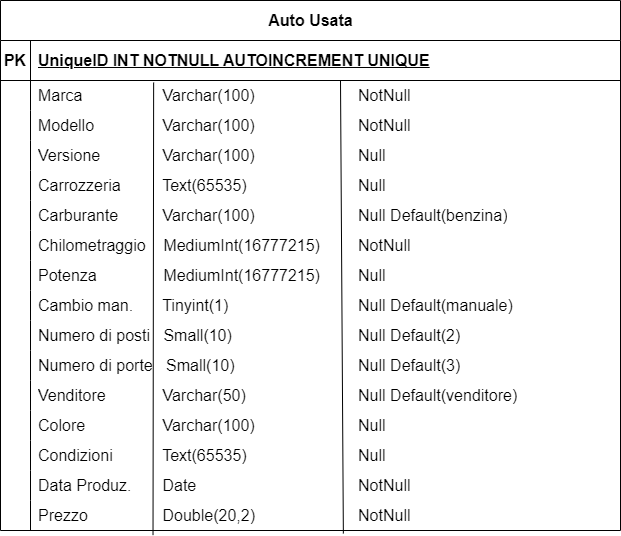

The diagram above was exported from draw.io. Its source (the exported page's mxGraphModel, read from the mxfile embedded in the PNG):
<mxGraphModel dx="1050" dy="591" grid="1" gridSize="10" guides="1" tooltips="1" connect="1" arrows="1" fold="1" page="1" pageScale="1" pageWidth="850" pageHeight="1100" math="0" shadow="0" extFonts="Permanent Marker^https://fonts.googleapis.com/css?family=Permanent+Marker">
  <root>
    <mxCell id="0" />
    <mxCell id="1" parent="0" />
    <mxCell id="FbjRl_yFSceoVowllAYX-19" value="" style="shape=tableRow;horizontal=0;startSize=0;swimlaneHead=0;swimlaneBody=0;fillColor=none;collapsible=0;dropTarget=0;points=[[0,0.5],[1,0.5]];portConstraint=eastwest;top=0;left=0;right=0;bottom=0;fontSize=16;" vertex="1" parent="1">
      <mxGeometry x="170" y="290" width="335" height="30" as="geometry" />
    </mxCell>
    <mxCell id="FbjRl_yFSceoVowllAYX-20" value="" style="shape=partialRectangle;connectable=0;fillColor=none;top=0;left=0;bottom=0;right=0;editable=1;overflow=hidden;whiteSpace=wrap;html=1;fontSize=16;" vertex="1" parent="FbjRl_yFSceoVowllAYX-19">
      <mxGeometry width="30" height="30" as="geometry">
        <mxRectangle width="30" height="30" as="alternateBounds" />
      </mxGeometry>
    </mxCell>
    <mxCell id="FbjRl_yFSceoVowllAYX-22" value="Auto Usata" style="shape=table;startSize=40;container=1;collapsible=1;childLayout=tableLayout;fixedRows=1;rowLines=0;fontStyle=1;align=center;resizeLast=1;html=1;fontSize=16;" vertex="1" parent="1">
      <mxGeometry x="100" y="80" width="620" height="530" as="geometry" />
    </mxCell>
    <mxCell id="FbjRl_yFSceoVowllAYX-23" value="" style="shape=tableRow;horizontal=0;startSize=0;swimlaneHead=0;swimlaneBody=0;fillColor=none;collapsible=0;dropTarget=0;points=[[0,0.5],[1,0.5]];portConstraint=eastwest;top=0;left=0;right=0;bottom=1;fontSize=16;" vertex="1" parent="FbjRl_yFSceoVowllAYX-22">
      <mxGeometry y="40" width="620" height="40" as="geometry" />
    </mxCell>
    <mxCell id="FbjRl_yFSceoVowllAYX-24" value="PK" style="shape=partialRectangle;connectable=0;fillColor=none;top=0;left=0;bottom=0;right=0;fontStyle=1;overflow=hidden;whiteSpace=wrap;html=1;fontSize=16;" vertex="1" parent="FbjRl_yFSceoVowllAYX-23">
      <mxGeometry width="30" height="40" as="geometry">
        <mxRectangle width="30" height="40" as="alternateBounds" />
      </mxGeometry>
    </mxCell>
    <mxCell id="FbjRl_yFSceoVowllAYX-25" value="UniqueID INT NOTNULL AUTOINCREMENT UNIQUE" style="shape=partialRectangle;connectable=0;fillColor=none;top=0;left=0;bottom=0;right=0;align=left;spacingLeft=6;fontStyle=5;overflow=hidden;whiteSpace=wrap;html=1;fontSize=16;" vertex="1" parent="FbjRl_yFSceoVowllAYX-23">
      <mxGeometry x="30" width="590" height="40" as="geometry">
        <mxRectangle width="590" height="40" as="alternateBounds" />
      </mxGeometry>
    </mxCell>
    <mxCell id="FbjRl_yFSceoVowllAYX-26" value="" style="shape=tableRow;horizontal=0;startSize=0;swimlaneHead=0;swimlaneBody=0;fillColor=none;collapsible=0;dropTarget=0;points=[[0,0.5],[1,0.5]];portConstraint=eastwest;top=0;left=0;right=0;bottom=0;fontSize=16;" vertex="1" parent="FbjRl_yFSceoVowllAYX-22">
      <mxGeometry y="80" width="620" height="30" as="geometry" />
    </mxCell>
    <mxCell id="FbjRl_yFSceoVowllAYX-27" value="" style="shape=partialRectangle;connectable=0;fillColor=none;top=0;left=0;bottom=0;right=0;editable=1;overflow=hidden;whiteSpace=wrap;html=1;fontSize=16;" vertex="1" parent="FbjRl_yFSceoVowllAYX-26">
      <mxGeometry width="30" height="30" as="geometry">
        <mxRectangle width="30" height="30" as="alternateBounds" />
      </mxGeometry>
    </mxCell>
    <mxCell id="FbjRl_yFSceoVowllAYX-28" value="Marca&lt;span style=&quot;white-space: pre;&quot;&gt; &lt;/span&gt;&lt;span style=&quot;white-space: pre;&quot;&gt; &lt;/span&gt;&amp;nbsp; &amp;nbsp; Varchar(100)&lt;span style=&quot;white-space: pre;&quot;&gt; &lt;/span&gt;&lt;span style=&quot;white-space: pre;&quot;&gt; &lt;/span&gt;&lt;span style=&quot;white-space: pre;&quot;&gt; &lt;/span&gt;NotNull" style="shape=partialRectangle;connectable=0;fillColor=none;top=0;left=0;bottom=0;right=0;align=left;spacingLeft=6;overflow=hidden;whiteSpace=wrap;html=1;fontSize=16;" vertex="1" parent="FbjRl_yFSceoVowllAYX-26">
      <mxGeometry x="30" width="590" height="30" as="geometry">
        <mxRectangle width="590" height="30" as="alternateBounds" />
      </mxGeometry>
    </mxCell>
    <mxCell id="FbjRl_yFSceoVowllAYX-29" value="" style="shape=tableRow;horizontal=0;startSize=0;swimlaneHead=0;swimlaneBody=0;fillColor=none;collapsible=0;dropTarget=0;points=[[0,0.5],[1,0.5]];portConstraint=eastwest;top=0;left=0;right=0;bottom=0;fontSize=16;" vertex="1" parent="FbjRl_yFSceoVowllAYX-22">
      <mxGeometry y="110" width="620" height="30" as="geometry" />
    </mxCell>
    <mxCell id="FbjRl_yFSceoVowllAYX-30" value="" style="shape=partialRectangle;connectable=0;fillColor=none;top=0;left=0;bottom=0;right=0;editable=1;overflow=hidden;whiteSpace=wrap;html=1;fontSize=16;" vertex="1" parent="FbjRl_yFSceoVowllAYX-29">
      <mxGeometry width="30" height="30" as="geometry">
        <mxRectangle width="30" height="30" as="alternateBounds" />
      </mxGeometry>
    </mxCell>
    <mxCell id="FbjRl_yFSceoVowllAYX-31" value="Modello&lt;span style=&quot;white-space: pre;&quot;&gt; &lt;/span&gt;&lt;span style=&quot;white-space: pre;&quot;&gt; &lt;/span&gt;&amp;nbsp; &amp;nbsp; Varchar(100)&lt;span style=&quot;white-space: pre;&quot;&gt; &lt;/span&gt;&lt;span style=&quot;white-space: pre;&quot;&gt; &lt;/span&gt;&lt;span style=&quot;white-space: pre;&quot;&gt; &lt;/span&gt;NotNull" style="shape=partialRectangle;connectable=0;fillColor=none;top=0;left=0;bottom=0;right=0;align=left;spacingLeft=6;overflow=hidden;whiteSpace=wrap;html=1;fontSize=16;" vertex="1" parent="FbjRl_yFSceoVowllAYX-29">
      <mxGeometry x="30" width="590" height="30" as="geometry">
        <mxRectangle width="590" height="30" as="alternateBounds" />
      </mxGeometry>
    </mxCell>
    <mxCell id="FbjRl_yFSceoVowllAYX-32" value="" style="shape=tableRow;horizontal=0;startSize=0;swimlaneHead=0;swimlaneBody=0;fillColor=none;collapsible=0;dropTarget=0;points=[[0,0.5],[1,0.5]];portConstraint=eastwest;top=0;left=0;right=0;bottom=0;fontSize=16;" vertex="1" parent="FbjRl_yFSceoVowllAYX-22">
      <mxGeometry y="140" width="620" height="30" as="geometry" />
    </mxCell>
    <mxCell id="FbjRl_yFSceoVowllAYX-33" value="" style="shape=partialRectangle;connectable=0;fillColor=none;top=0;left=0;bottom=0;right=0;editable=1;overflow=hidden;whiteSpace=wrap;html=1;fontSize=16;" vertex="1" parent="FbjRl_yFSceoVowllAYX-32">
      <mxGeometry width="30" height="30" as="geometry">
        <mxRectangle width="30" height="30" as="alternateBounds" />
      </mxGeometry>
    </mxCell>
    <mxCell id="FbjRl_yFSceoVowllAYX-34" value="Versione&lt;span style=&quot;white-space: pre;&quot;&gt; &lt;/span&gt;&lt;span style=&quot;white-space: pre;&quot;&gt; &lt;/span&gt;&amp;nbsp; &amp;nbsp; Varchar(100)&lt;span style=&quot;white-space: pre;&quot;&gt; &lt;/span&gt;&lt;span style=&quot;white-space: pre;&quot;&gt; &lt;/span&gt;&lt;span style=&quot;white-space: pre;&quot;&gt; &lt;/span&gt;Null" style="shape=partialRectangle;connectable=0;fillColor=none;top=0;left=0;bottom=0;right=0;align=left;spacingLeft=6;overflow=hidden;whiteSpace=wrap;html=1;fontSize=16;" vertex="1" parent="FbjRl_yFSceoVowllAYX-32">
      <mxGeometry x="30" width="590" height="30" as="geometry">
        <mxRectangle width="590" height="30" as="alternateBounds" />
      </mxGeometry>
    </mxCell>
    <mxCell id="FbjRl_yFSceoVowllAYX-35" value="" style="shape=tableRow;horizontal=0;startSize=0;swimlaneHead=0;swimlaneBody=0;fillColor=none;collapsible=0;dropTarget=0;points=[[0,0.5],[1,0.5]];portConstraint=eastwest;top=0;left=0;right=0;bottom=0;fontSize=16;" vertex="1" parent="FbjRl_yFSceoVowllAYX-22">
      <mxGeometry y="170" width="620" height="30" as="geometry" />
    </mxCell>
    <mxCell id="FbjRl_yFSceoVowllAYX-36" value="" style="shape=partialRectangle;connectable=0;fillColor=none;top=0;left=0;bottom=0;right=0;editable=1;overflow=hidden;whiteSpace=wrap;html=1;fontSize=16;" vertex="1" parent="FbjRl_yFSceoVowllAYX-35">
      <mxGeometry width="30" height="30" as="geometry">
        <mxRectangle width="30" height="30" as="alternateBounds" />
      </mxGeometry>
    </mxCell>
    <mxCell id="FbjRl_yFSceoVowllAYX-37" value="Carrozzeria&lt;span style=&quot;white-space: pre;&quot;&gt; &lt;/span&gt;&amp;nbsp; &amp;nbsp; Text(65535)&lt;span style=&quot;white-space: pre;&quot;&gt; &lt;/span&gt;&lt;span style=&quot;white-space: pre;&quot;&gt; &lt;/span&gt;&lt;span style=&quot;white-space: pre;&quot;&gt; &lt;/span&gt;&lt;span style=&quot;white-space: pre;&quot;&gt; &lt;/span&gt;Null" style="shape=partialRectangle;connectable=0;fillColor=none;top=0;left=0;bottom=0;right=0;align=left;spacingLeft=6;overflow=hidden;whiteSpace=wrap;html=1;fontSize=16;" vertex="1" parent="FbjRl_yFSceoVowllAYX-35">
      <mxGeometry x="30" width="590" height="30" as="geometry">
        <mxRectangle width="590" height="30" as="alternateBounds" />
      </mxGeometry>
    </mxCell>
    <mxCell id="FbjRl_yFSceoVowllAYX-38" value="" style="shape=tableRow;horizontal=0;startSize=0;swimlaneHead=0;swimlaneBody=0;fillColor=none;collapsible=0;dropTarget=0;points=[[0,0.5],[1,0.5]];portConstraint=eastwest;top=0;left=0;right=0;bottom=0;fontSize=16;" vertex="1" parent="FbjRl_yFSceoVowllAYX-22">
      <mxGeometry y="200" width="620" height="30" as="geometry" />
    </mxCell>
    <mxCell id="FbjRl_yFSceoVowllAYX-39" value="" style="shape=partialRectangle;connectable=0;fillColor=none;top=0;left=0;bottom=0;right=0;editable=1;overflow=hidden;whiteSpace=wrap;html=1;fontSize=16;" vertex="1" parent="FbjRl_yFSceoVowllAYX-38">
      <mxGeometry width="30" height="30" as="geometry">
        <mxRectangle width="30" height="30" as="alternateBounds" />
      </mxGeometry>
    </mxCell>
    <mxCell id="FbjRl_yFSceoVowllAYX-40" value="Carburante&lt;span style=&quot;white-space: pre;&quot;&gt; &lt;/span&gt;&amp;nbsp; &amp;nbsp; Varchar(100)&lt;span style=&quot;white-space: pre;&quot;&gt; &lt;/span&gt;&lt;span style=&quot;white-space: pre;&quot;&gt; &lt;/span&gt;&lt;span style=&quot;white-space: pre;&quot;&gt; &lt;/span&gt;Null Default(benzina)" style="shape=partialRectangle;connectable=0;fillColor=none;top=0;left=0;bottom=0;right=0;align=left;spacingLeft=6;overflow=hidden;whiteSpace=wrap;html=1;fontSize=16;" vertex="1" parent="FbjRl_yFSceoVowllAYX-38">
      <mxGeometry x="30" width="590" height="30" as="geometry">
        <mxRectangle width="590" height="30" as="alternateBounds" />
      </mxGeometry>
    </mxCell>
    <mxCell id="FbjRl_yFSceoVowllAYX-41" value="" style="shape=tableRow;horizontal=0;startSize=0;swimlaneHead=0;swimlaneBody=0;fillColor=none;collapsible=0;dropTarget=0;points=[[0,0.5],[1,0.5]];portConstraint=eastwest;top=0;left=0;right=0;bottom=0;fontSize=16;" vertex="1" parent="FbjRl_yFSceoVowllAYX-22">
      <mxGeometry y="230" width="620" height="30" as="geometry" />
    </mxCell>
    <mxCell id="FbjRl_yFSceoVowllAYX-42" value="" style="shape=partialRectangle;connectable=0;fillColor=none;top=0;left=0;bottom=0;right=0;editable=1;overflow=hidden;whiteSpace=wrap;html=1;fontSize=16;" vertex="1" parent="FbjRl_yFSceoVowllAYX-41">
      <mxGeometry width="30" height="30" as="geometry">
        <mxRectangle width="30" height="30" as="alternateBounds" />
      </mxGeometry>
    </mxCell>
    <mxCell id="FbjRl_yFSceoVowllAYX-43" value="Chilometraggio&amp;nbsp; &amp;nbsp; MediumInt(16777215)&lt;span style=&quot;white-space: pre;&quot;&gt; &lt;/span&gt;&lt;span style=&quot;white-space: pre;&quot;&gt; &lt;/span&gt;NotNull" style="shape=partialRectangle;connectable=0;fillColor=none;top=0;left=0;bottom=0;right=0;align=left;spacingLeft=6;overflow=hidden;whiteSpace=wrap;html=1;fontSize=16;" vertex="1" parent="FbjRl_yFSceoVowllAYX-41">
      <mxGeometry x="30" width="590" height="30" as="geometry">
        <mxRectangle width="590" height="30" as="alternateBounds" />
      </mxGeometry>
    </mxCell>
    <mxCell id="FbjRl_yFSceoVowllAYX-44" value="" style="shape=tableRow;horizontal=0;startSize=0;swimlaneHead=0;swimlaneBody=0;fillColor=none;collapsible=0;dropTarget=0;points=[[0,0.5],[1,0.5]];portConstraint=eastwest;top=0;left=0;right=0;bottom=0;fontSize=16;" vertex="1" parent="FbjRl_yFSceoVowllAYX-22">
      <mxGeometry y="260" width="620" height="30" as="geometry" />
    </mxCell>
    <mxCell id="FbjRl_yFSceoVowllAYX-45" value="" style="shape=partialRectangle;connectable=0;fillColor=none;top=0;left=0;bottom=0;right=0;editable=1;overflow=hidden;whiteSpace=wrap;html=1;fontSize=16;" vertex="1" parent="FbjRl_yFSceoVowllAYX-44">
      <mxGeometry width="30" height="30" as="geometry">
        <mxRectangle width="30" height="30" as="alternateBounds" />
      </mxGeometry>
    </mxCell>
    <mxCell id="FbjRl_yFSceoVowllAYX-46" value="Potenza&lt;span style=&quot;&quot;&gt; &lt;/span&gt;&lt;span style=&quot;&quot;&gt; &lt;/span&gt;&amp;nbsp; &amp;nbsp; &amp;nbsp; &amp;nbsp; &amp;nbsp; &amp;nbsp; &amp;nbsp; MediumInt(16777215)&lt;span style=&quot;white-space: pre;&quot;&gt; &lt;/span&gt;&lt;span style=&quot;white-space: pre;&quot;&gt; &lt;/span&gt;Null" style="shape=partialRectangle;connectable=0;fillColor=none;top=0;left=0;bottom=0;right=0;align=left;spacingLeft=6;overflow=hidden;whiteSpace=wrap;html=1;fontSize=16;" vertex="1" parent="FbjRl_yFSceoVowllAYX-44">
      <mxGeometry x="30" width="590" height="30" as="geometry">
        <mxRectangle width="590" height="30" as="alternateBounds" />
      </mxGeometry>
    </mxCell>
    <mxCell id="FbjRl_yFSceoVowllAYX-47" value="" style="shape=tableRow;horizontal=0;startSize=0;swimlaneHead=0;swimlaneBody=0;fillColor=none;collapsible=0;dropTarget=0;points=[[0,0.5],[1,0.5]];portConstraint=eastwest;top=0;left=0;right=0;bottom=0;fontSize=16;" vertex="1" parent="FbjRl_yFSceoVowllAYX-22">
      <mxGeometry y="290" width="620" height="30" as="geometry" />
    </mxCell>
    <mxCell id="FbjRl_yFSceoVowllAYX-48" value="" style="shape=partialRectangle;connectable=0;fillColor=none;top=0;left=0;bottom=0;right=0;editable=1;overflow=hidden;whiteSpace=wrap;html=1;fontSize=16;" vertex="1" parent="FbjRl_yFSceoVowllAYX-47">
      <mxGeometry width="30" height="30" as="geometry">
        <mxRectangle width="30" height="30" as="alternateBounds" />
      </mxGeometry>
    </mxCell>
    <mxCell id="FbjRl_yFSceoVowllAYX-49" value="Cambio man.&lt;span style=&quot;white-space: pre;&quot;&gt; &amp;nbsp;&lt;/span&gt;&amp;nbsp; &amp;nbsp;Tinyint(1)&lt;span style=&quot;white-space: pre;&quot;&gt; &lt;/span&gt;&lt;span style=&quot;white-space: pre;&quot;&gt; &lt;/span&gt;&lt;span style=&quot;white-space: pre;&quot;&gt; &lt;/span&gt;&lt;span style=&quot;white-space: pre;&quot;&gt; &lt;/span&gt;Null Default(manuale)" style="shape=partialRectangle;connectable=0;fillColor=none;top=0;left=0;bottom=0;right=0;align=left;spacingLeft=6;overflow=hidden;whiteSpace=wrap;html=1;fontSize=16;" vertex="1" parent="FbjRl_yFSceoVowllAYX-47">
      <mxGeometry x="30" width="590" height="30" as="geometry">
        <mxRectangle width="590" height="30" as="alternateBounds" />
      </mxGeometry>
    </mxCell>
    <mxCell id="FbjRl_yFSceoVowllAYX-50" value="" style="shape=tableRow;horizontal=0;startSize=0;swimlaneHead=0;swimlaneBody=0;fillColor=none;collapsible=0;dropTarget=0;points=[[0,0.5],[1,0.5]];portConstraint=eastwest;top=0;left=0;right=0;bottom=0;fontSize=16;" vertex="1" parent="FbjRl_yFSceoVowllAYX-22">
      <mxGeometry y="320" width="620" height="30" as="geometry" />
    </mxCell>
    <mxCell id="FbjRl_yFSceoVowllAYX-51" value="" style="shape=partialRectangle;connectable=0;fillColor=none;top=0;left=0;bottom=0;right=0;editable=1;overflow=hidden;whiteSpace=wrap;html=1;fontSize=16;" vertex="1" parent="FbjRl_yFSceoVowllAYX-50">
      <mxGeometry width="30" height="30" as="geometry">
        <mxRectangle width="30" height="30" as="alternateBounds" />
      </mxGeometry>
    </mxCell>
    <mxCell id="FbjRl_yFSceoVowllAYX-52" value="Numero di posti&amp;nbsp; &amp;nbsp;Small(10)&lt;span style=&quot;white-space: pre;&quot;&gt; &lt;/span&gt;&lt;span style=&quot;white-space: pre;&quot;&gt; &lt;/span&gt;&lt;span style=&quot;white-space: pre;&quot;&gt; &lt;/span&gt;&lt;span style=&quot;white-space: pre;&quot;&gt; &lt;/span&gt;Null Default(2)" style="shape=partialRectangle;connectable=0;fillColor=none;top=0;left=0;bottom=0;right=0;align=left;spacingLeft=6;overflow=hidden;whiteSpace=wrap;html=1;fontSize=16;" vertex="1" parent="FbjRl_yFSceoVowllAYX-50">
      <mxGeometry x="30" width="590" height="30" as="geometry">
        <mxRectangle width="590" height="30" as="alternateBounds" />
      </mxGeometry>
    </mxCell>
    <mxCell id="FbjRl_yFSceoVowllAYX-53" value="" style="shape=tableRow;horizontal=0;startSize=0;swimlaneHead=0;swimlaneBody=0;fillColor=none;collapsible=0;dropTarget=0;points=[[0,0.5],[1,0.5]];portConstraint=eastwest;top=0;left=0;right=0;bottom=0;fontSize=16;" vertex="1" parent="FbjRl_yFSceoVowllAYX-22">
      <mxGeometry y="350" width="620" height="30" as="geometry" />
    </mxCell>
    <mxCell id="FbjRl_yFSceoVowllAYX-54" value="" style="shape=partialRectangle;connectable=0;fillColor=none;top=0;left=0;bottom=0;right=0;editable=1;overflow=hidden;whiteSpace=wrap;html=1;fontSize=16;" vertex="1" parent="FbjRl_yFSceoVowllAYX-53">
      <mxGeometry width="30" height="30" as="geometry">
        <mxRectangle width="30" height="30" as="alternateBounds" />
      </mxGeometry>
    </mxCell>
    <mxCell id="FbjRl_yFSceoVowllAYX-55" value="Numero di porte&amp;nbsp; &amp;nbsp;Small(10)&lt;span style=&quot;white-space: pre;&quot;&gt; &lt;/span&gt;&lt;span style=&quot;white-space: pre;&quot;&gt; &lt;/span&gt;&lt;span style=&quot;white-space: pre;&quot;&gt; &lt;/span&gt;&lt;span style=&quot;white-space: pre;&quot;&gt; &lt;/span&gt;Null Default(3)" style="shape=partialRectangle;connectable=0;fillColor=none;top=0;left=0;bottom=0;right=0;align=left;spacingLeft=6;overflow=hidden;whiteSpace=wrap;html=1;fontSize=16;" vertex="1" parent="FbjRl_yFSceoVowllAYX-53">
      <mxGeometry x="30" width="590" height="30" as="geometry">
        <mxRectangle width="590" height="30" as="alternateBounds" />
      </mxGeometry>
    </mxCell>
    <mxCell id="FbjRl_yFSceoVowllAYX-56" value="" style="shape=tableRow;horizontal=0;startSize=0;swimlaneHead=0;swimlaneBody=0;fillColor=none;collapsible=0;dropTarget=0;points=[[0,0.5],[1,0.5]];portConstraint=eastwest;top=0;left=0;right=0;bottom=0;fontSize=16;" vertex="1" parent="FbjRl_yFSceoVowllAYX-22">
      <mxGeometry y="380" width="620" height="30" as="geometry" />
    </mxCell>
    <mxCell id="FbjRl_yFSceoVowllAYX-57" value="" style="shape=partialRectangle;connectable=0;fillColor=none;top=0;left=0;bottom=0;right=0;editable=1;overflow=hidden;whiteSpace=wrap;html=1;fontSize=16;" vertex="1" parent="FbjRl_yFSceoVowllAYX-56">
      <mxGeometry width="30" height="30" as="geometry">
        <mxRectangle width="30" height="30" as="alternateBounds" />
      </mxGeometry>
    </mxCell>
    <mxCell id="FbjRl_yFSceoVowllAYX-58" value="Venditore&lt;span style=&quot;white-space: pre;&quot;&gt; &lt;/span&gt;&lt;span style=&quot;white-space: pre;&quot;&gt; &lt;/span&gt;&amp;nbsp; &amp;nbsp; Varchar(50)&lt;span style=&quot;white-space: pre;&quot;&gt; &lt;/span&gt;&lt;span style=&quot;white-space: pre;&quot;&gt; &lt;/span&gt;&lt;span style=&quot;white-space: pre;&quot;&gt; &lt;/span&gt;&lt;span style=&quot;white-space: pre;&quot;&gt; &lt;/span&gt;Null Default(venditore)" style="shape=partialRectangle;connectable=0;fillColor=none;top=0;left=0;bottom=0;right=0;align=left;spacingLeft=6;overflow=hidden;whiteSpace=wrap;html=1;fontSize=16;" vertex="1" parent="FbjRl_yFSceoVowllAYX-56">
      <mxGeometry x="30" width="590" height="30" as="geometry">
        <mxRectangle width="590" height="30" as="alternateBounds" />
      </mxGeometry>
    </mxCell>
    <mxCell id="FbjRl_yFSceoVowllAYX-59" value="" style="shape=tableRow;horizontal=0;startSize=0;swimlaneHead=0;swimlaneBody=0;fillColor=none;collapsible=0;dropTarget=0;points=[[0,0.5],[1,0.5]];portConstraint=eastwest;top=0;left=0;right=0;bottom=0;fontSize=16;" vertex="1" parent="FbjRl_yFSceoVowllAYX-22">
      <mxGeometry y="410" width="620" height="30" as="geometry" />
    </mxCell>
    <mxCell id="FbjRl_yFSceoVowllAYX-60" value="" style="shape=partialRectangle;connectable=0;fillColor=none;top=0;left=0;bottom=0;right=0;editable=1;overflow=hidden;whiteSpace=wrap;html=1;fontSize=16;" vertex="1" parent="FbjRl_yFSceoVowllAYX-59">
      <mxGeometry width="30" height="30" as="geometry">
        <mxRectangle width="30" height="30" as="alternateBounds" />
      </mxGeometry>
    </mxCell>
    <mxCell id="FbjRl_yFSceoVowllAYX-61" value="Colore&lt;span style=&quot;white-space: pre;&quot;&gt; &lt;/span&gt;&lt;span style=&quot;white-space: pre;&quot;&gt; &lt;/span&gt;&amp;nbsp; &amp;nbsp; Varchar(100)&lt;span style=&quot;white-space: pre;&quot;&gt; &lt;/span&gt;&lt;span style=&quot;white-space: pre;&quot;&gt; &lt;/span&gt;&lt;span style=&quot;white-space: pre;&quot;&gt; &lt;/span&gt;Null" style="shape=partialRectangle;connectable=0;fillColor=none;top=0;left=0;bottom=0;right=0;align=left;spacingLeft=6;overflow=hidden;whiteSpace=wrap;html=1;fontSize=16;" vertex="1" parent="FbjRl_yFSceoVowllAYX-59">
      <mxGeometry x="30" width="590" height="30" as="geometry">
        <mxRectangle width="590" height="30" as="alternateBounds" />
      </mxGeometry>
    </mxCell>
    <mxCell id="FbjRl_yFSceoVowllAYX-62" value="" style="shape=tableRow;horizontal=0;startSize=0;swimlaneHead=0;swimlaneBody=0;fillColor=none;collapsible=0;dropTarget=0;points=[[0,0.5],[1,0.5]];portConstraint=eastwest;top=0;left=0;right=0;bottom=0;fontSize=16;" vertex="1" parent="FbjRl_yFSceoVowllAYX-22">
      <mxGeometry y="440" width="620" height="30" as="geometry" />
    </mxCell>
    <mxCell id="FbjRl_yFSceoVowllAYX-63" value="" style="shape=partialRectangle;connectable=0;fillColor=none;top=0;left=0;bottom=0;right=0;editable=1;overflow=hidden;whiteSpace=wrap;html=1;fontSize=16;" vertex="1" parent="FbjRl_yFSceoVowllAYX-62">
      <mxGeometry width="30" height="30" as="geometry">
        <mxRectangle width="30" height="30" as="alternateBounds" />
      </mxGeometry>
    </mxCell>
    <mxCell id="FbjRl_yFSceoVowllAYX-64" value="Condizioni&amp;nbsp;&lt;span style=&quot;white-space: pre;&quot;&gt; &lt;/span&gt;&amp;nbsp; &amp;nbsp; Text(65535)&lt;span style=&quot;white-space: pre;&quot;&gt; &lt;/span&gt;&lt;span style=&quot;white-space: pre;&quot;&gt; &lt;/span&gt;&lt;span style=&quot;white-space: pre;&quot;&gt; &lt;/span&gt;&lt;span style=&quot;white-space: pre;&quot;&gt; &lt;/span&gt;Null" style="shape=partialRectangle;connectable=0;fillColor=none;top=0;left=0;bottom=0;right=0;align=left;spacingLeft=6;overflow=hidden;whiteSpace=wrap;html=1;fontSize=16;" vertex="1" parent="FbjRl_yFSceoVowllAYX-62">
      <mxGeometry x="30" width="590" height="30" as="geometry">
        <mxRectangle width="590" height="30" as="alternateBounds" />
      </mxGeometry>
    </mxCell>
    <mxCell id="FbjRl_yFSceoVowllAYX-66" value="" style="endArrow=none;html=1;rounded=0;fontSize=12;startSize=8;endSize=8;curved=1;exitX=0.246;exitY=1.153;exitDx=0;exitDy=0;exitPerimeter=0;entryX=0.247;entryY=0.067;entryDx=0;entryDy=0;entryPerimeter=0;" edge="1" parent="FbjRl_yFSceoVowllAYX-22" source="FbjRl_yFSceoVowllAYX-119" target="FbjRl_yFSceoVowllAYX-26">
      <mxGeometry width="50" height="50" relative="1" as="geometry">
        <mxPoint x="480" y="300" as="sourcePoint" />
        <mxPoint x="530" y="250" as="targetPoint" />
      </mxGeometry>
    </mxCell>
    <mxCell id="FbjRl_yFSceoVowllAYX-67" value="" style="endArrow=none;html=1;rounded=0;fontSize=12;startSize=8;endSize=8;curved=1;exitX=0.553;exitY=1.1;exitDx=0;exitDy=0;exitPerimeter=0;" edge="1" parent="FbjRl_yFSceoVowllAYX-22" source="FbjRl_yFSceoVowllAYX-119">
      <mxGeometry width="50" height="50" relative="1" as="geometry">
        <mxPoint x="340" y="470" as="sourcePoint" />
        <mxPoint x="340" y="80" as="targetPoint" />
      </mxGeometry>
    </mxCell>
    <mxCell id="FbjRl_yFSceoVowllAYX-68" value="" style="shape=tableRow;horizontal=0;startSize=0;swimlaneHead=0;swimlaneBody=0;fillColor=none;collapsible=0;dropTarget=0;points=[[0,0.5],[1,0.5]];portConstraint=eastwest;top=0;left=0;right=0;bottom=0;fontSize=16;" vertex="1" parent="FbjRl_yFSceoVowllAYX-22">
      <mxGeometry y="470" width="620" height="30" as="geometry" />
    </mxCell>
    <mxCell id="FbjRl_yFSceoVowllAYX-69" value="" style="shape=partialRectangle;connectable=0;fillColor=none;top=0;left=0;bottom=0;right=0;editable=1;overflow=hidden;whiteSpace=wrap;html=1;fontSize=16;" vertex="1" parent="FbjRl_yFSceoVowllAYX-68">
      <mxGeometry width="30" height="30" as="geometry">
        <mxRectangle width="30" height="30" as="alternateBounds" />
      </mxGeometry>
    </mxCell>
    <mxCell id="FbjRl_yFSceoVowllAYX-70" value="Data Produz.&lt;span style=&quot;white-space: pre;&quot;&gt; &lt;/span&gt;&amp;nbsp; &amp;nbsp; Date&lt;span style=&quot;white-space: pre;&quot;&gt; &lt;/span&gt;&lt;span style=&quot;white-space: pre;&quot;&gt; &lt;/span&gt;&lt;span style=&quot;white-space: pre;&quot;&gt; &lt;/span&gt;&lt;span style=&quot;white-space: pre;&quot;&gt; &lt;/span&gt;&lt;span style=&quot;white-space: pre;&quot;&gt; &lt;/span&gt;NotNull" style="shape=partialRectangle;connectable=0;fillColor=none;top=0;left=0;bottom=0;right=0;align=left;spacingLeft=6;overflow=hidden;whiteSpace=wrap;html=1;fontSize=16;" vertex="1" parent="FbjRl_yFSceoVowllAYX-68">
      <mxGeometry x="30" width="590" height="30" as="geometry">
        <mxRectangle width="590" height="30" as="alternateBounds" />
      </mxGeometry>
    </mxCell>
    <mxCell id="FbjRl_yFSceoVowllAYX-119" value="" style="shape=tableRow;horizontal=0;startSize=0;swimlaneHead=0;swimlaneBody=0;fillColor=none;collapsible=0;dropTarget=0;points=[[0,0.5],[1,0.5]];portConstraint=eastwest;top=0;left=0;right=0;bottom=0;fontSize=16;" vertex="1" parent="FbjRl_yFSceoVowllAYX-22">
      <mxGeometry y="500" width="620" height="30" as="geometry" />
    </mxCell>
    <mxCell id="FbjRl_yFSceoVowllAYX-120" value="" style="shape=partialRectangle;connectable=0;fillColor=none;top=0;left=0;bottom=0;right=0;editable=1;overflow=hidden;whiteSpace=wrap;html=1;fontSize=16;" vertex="1" parent="FbjRl_yFSceoVowllAYX-119">
      <mxGeometry width="30" height="30" as="geometry">
        <mxRectangle width="30" height="30" as="alternateBounds" />
      </mxGeometry>
    </mxCell>
    <mxCell id="FbjRl_yFSceoVowllAYX-121" value="Prezzo&lt;span style=&quot;white-space: pre;&quot;&gt; &lt;/span&gt;&lt;span style=&quot;white-space: pre;&quot;&gt; &lt;/span&gt;&amp;nbsp; &amp;nbsp; Double(20,2)&lt;span style=&quot;white-space: pre;&quot;&gt; &lt;/span&gt;&lt;span style=&quot;white-space: pre;&quot;&gt; &lt;span style=&quot;white-space: pre;&quot;&gt; &lt;/span&gt;&lt;/span&gt;NotNull" style="shape=partialRectangle;connectable=0;fillColor=none;top=0;left=0;bottom=0;right=0;align=left;spacingLeft=6;overflow=hidden;whiteSpace=wrap;html=1;fontSize=16;" vertex="1" parent="FbjRl_yFSceoVowllAYX-119">
      <mxGeometry x="30" width="590" height="30" as="geometry">
        <mxRectangle width="590" height="30" as="alternateBounds" />
      </mxGeometry>
    </mxCell>
  </root>
</mxGraphModel>